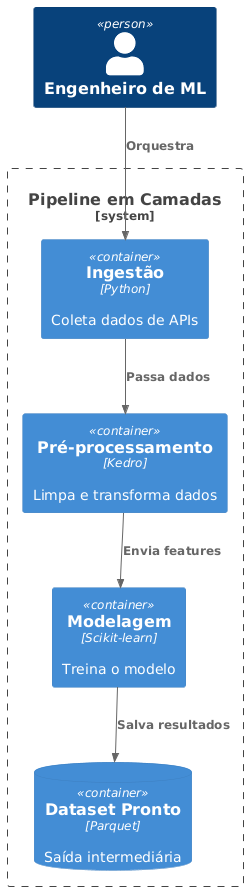

The diagram above was rendered by PlantUML. Its source (embedded in the PNG):
@startuml
!includeurl https://raw.githubusercontent.com/plantuml-stdlib/C4-PlantUML/master/C4_Container.puml
Person(dev, "Engenheiro de ML")
System_Boundary(camadas, "Pipeline em Camadas") {
  Container(ingest, "Ingestão", "Python", "Coleta dados de APIs")
  Container(process, "Pré-processamento", "Kedro", "Limpa e transforma dados")
  Container(model, "Modelagem", "Scikit-learn", "Treina o modelo")
  ContainerDb(output, "Dataset Pronto", "Parquet", "Saída intermediária")
}
Rel(dev, ingest, "Orquestra")
Rel(ingest, process, "Passa dados")
Rel(process, model, "Envia features")
Rel(model, output, "Salva resultados")
@enduml